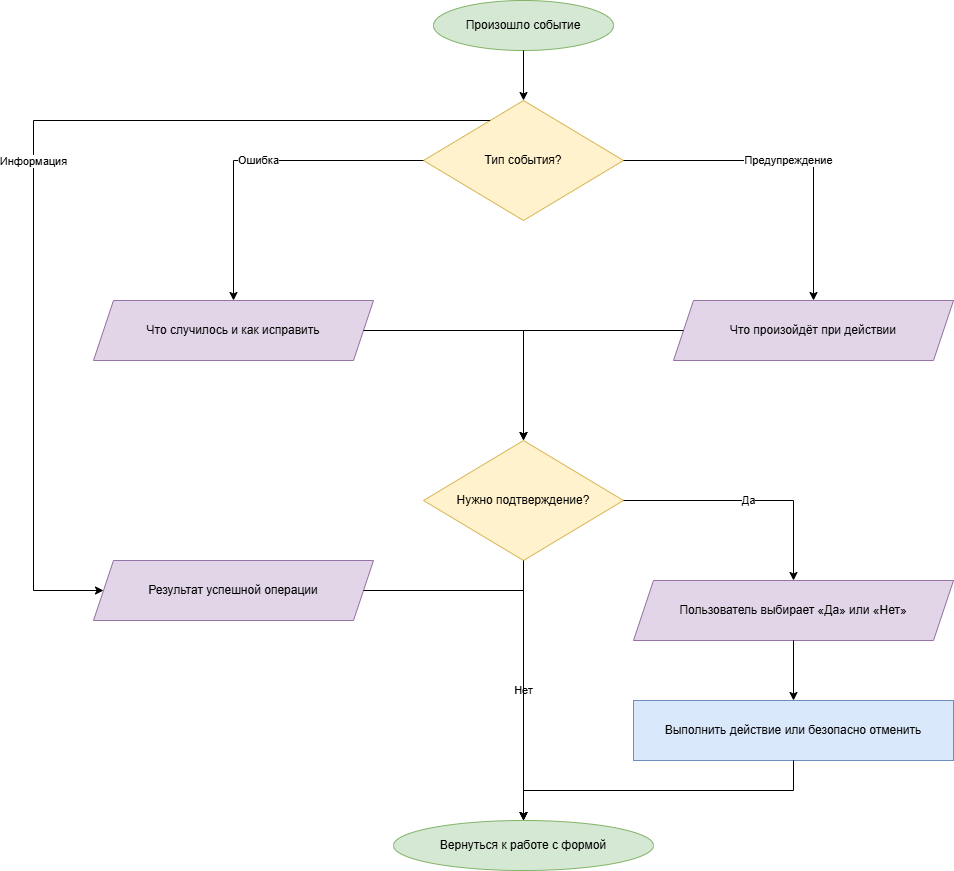

The diagram above was exported from draw.io. Its source (the exported page's mxGraphModel, read from the mxfile embedded in the PNG):
<mxGraphModel dx="1426" dy="849" grid="1" gridSize="10" guides="1" tooltips="1" connect="1" arrows="1" fold="1" page="1" pageScale="1" pageWidth="827" pageHeight="1169" math="0" shadow="0">
  <root>
    <mxCell id="0" />
    <mxCell id="1" parent="0" />
    <mxCell id="JF35PKgDOClva_aPWdBO-1" parent="1" style="ellipse;whiteSpace=wrap;html=1;fillColor=#d5e8d4;strokeColor=#82b366;" value="Произошло событие" vertex="1">
      <mxGeometry height="50" width="180" x="510" y="60" as="geometry" />
    </mxCell>
    <mxCell id="JF35PKgDOClva_aPWdBO-2" parent="1" style="rhombus;whiteSpace=wrap;html=1;fillColor=#fff2cc;strokeColor=#d6b656;" value="Тип события?" vertex="1">
      <mxGeometry height="120" width="200" x="500" y="160" as="geometry" />
    </mxCell>
    <mxCell id="JF35PKgDOClva_aPWdBO-3" parent="1" style="shape=parallelogram;perimeter=parallelogramPerimeter;whiteSpace=wrap;html=1;fixedSize=1;fillColor=#e1d5e7;strokeColor=#9673a6;" value="Что случилось и как исправить" vertex="1">
      <mxGeometry height="60" width="280" x="170" y="360" as="geometry" />
    </mxCell>
    <mxCell id="JF35PKgDOClva_aPWdBO-4" parent="1" style="shape=parallelogram;perimeter=parallelogramPerimeter;whiteSpace=wrap;html=1;fixedSize=1;fillColor=#e1d5e7;strokeColor=#9673a6;" value="Что произойдёт при действии" vertex="1">
      <mxGeometry height="60" width="280" x="750" y="360" as="geometry" />
    </mxCell>
    <mxCell id="JF35PKgDOClva_aPWdBO-5" parent="1" style="shape=parallelogram;perimeter=parallelogramPerimeter;whiteSpace=wrap;html=1;fixedSize=1;fillColor=#e1d5e7;strokeColor=#9673a6;" value="Результат успешной операции" vertex="1">
      <mxGeometry height="60" width="280" x="170" y="620" as="geometry" />
    </mxCell>
    <mxCell id="JF35PKgDOClva_aPWdBO-6" parent="1" style="rhombus;whiteSpace=wrap;html=1;fillColor=#fff2cc;strokeColor=#d6b656;" value="Нужно подтверждение?" vertex="1">
      <mxGeometry height="120" width="200" x="500" y="500" as="geometry" />
    </mxCell>
    <mxCell id="JF35PKgDOClva_aPWdBO-7" parent="1" style="shape=parallelogram;perimeter=parallelogramPerimeter;whiteSpace=wrap;html=1;fixedSize=1;fillColor=#e1d5e7;strokeColor=#9673a6;" value="Пользователь выбирает «Да» или «Нет»" vertex="1">
      <mxGeometry height="60" width="320" x="710" y="640" as="geometry" />
    </mxCell>
    <mxCell id="JF35PKgDOClva_aPWdBO-8" parent="1" style="rounded=0;whiteSpace=wrap;html=1;fillColor=#dae8fc;strokeColor=#6c8ebf;" value="Выполнить действие или безопасно отменить" vertex="1">
      <mxGeometry height="60" width="320" x="710" y="760" as="geometry" />
    </mxCell>
    <mxCell id="JF35PKgDOClva_aPWdBO-9" parent="1" style="ellipse;whiteSpace=wrap;html=1;fillColor=#d5e8d4;strokeColor=#82b366;" value="Вернуться к работе с формой" vertex="1">
      <mxGeometry height="50" width="260" x="470" y="880" as="geometry" />
    </mxCell>
    <mxCell id="JF35PKgDOClva_aPWdBO-10" edge="1" parent="1" source="JF35PKgDOClva_aPWdBO-1" style="edgeStyle=orthogonalEdgeStyle;rounded=0;html=1;strokeColor=#000000;fontColor=#000000;endArrow=classic;" target="JF35PKgDOClva_aPWdBO-2">
      <mxGeometry relative="1" as="geometry" />
    </mxCell>
    <mxCell id="JF35PKgDOClva_aPWdBO-11" edge="1" parent="1" source="JF35PKgDOClva_aPWdBO-2" style="edgeStyle=orthogonalEdgeStyle;rounded=0;html=1;strokeColor=#000000;fontColor=#000000;endArrow=classic;" target="JF35PKgDOClva_aPWdBO-3" value="Ошибка">
      <mxGeometry relative="1" as="geometry" />
    </mxCell>
    <mxCell id="JF35PKgDOClva_aPWdBO-12" edge="1" parent="1" source="JF35PKgDOClva_aPWdBO-2" style="edgeStyle=orthogonalEdgeStyle;rounded=0;html=1;strokeColor=#000000;fontColor=#000000;endArrow=classic;" target="JF35PKgDOClva_aPWdBO-4" value="Предупреждение">
      <mxGeometry relative="1" as="geometry" />
    </mxCell>
    <mxCell id="JF35PKgDOClva_aPWdBO-13" edge="1" parent="1" source="JF35PKgDOClva_aPWdBO-2" style="edgeStyle=orthogonalEdgeStyle;rounded=0;html=1;strokeColor=#000000;fontColor=#000000;endArrow=classic;" target="JF35PKgDOClva_aPWdBO-5" value="Информация">
      <mxGeometry relative="1" as="geometry">
        <Array as="points">
          <mxPoint x="110" y="180" />
          <mxPoint x="110" y="650" />
        </Array>
      </mxGeometry>
    </mxCell>
    <mxCell id="JF35PKgDOClva_aPWdBO-14" edge="1" parent="1" source="JF35PKgDOClva_aPWdBO-3" style="edgeStyle=orthogonalEdgeStyle;rounded=0;html=1;strokeColor=#000000;fontColor=#000000;endArrow=classic;" target="JF35PKgDOClva_aPWdBO-6">
      <mxGeometry relative="1" as="geometry" />
    </mxCell>
    <mxCell id="JF35PKgDOClva_aPWdBO-15" edge="1" parent="1" source="JF35PKgDOClva_aPWdBO-4" style="edgeStyle=orthogonalEdgeStyle;rounded=0;html=1;strokeColor=#000000;fontColor=#000000;endArrow=classic;" target="JF35PKgDOClva_aPWdBO-6">
      <mxGeometry relative="1" as="geometry" />
    </mxCell>
    <mxCell id="JF35PKgDOClva_aPWdBO-16" edge="1" parent="1" source="JF35PKgDOClva_aPWdBO-6" style="edgeStyle=orthogonalEdgeStyle;rounded=0;html=1;strokeColor=#000000;fontColor=#000000;endArrow=classic;" target="JF35PKgDOClva_aPWdBO-7" value="Да">
      <mxGeometry relative="1" as="geometry" />
    </mxCell>
    <mxCell id="JF35PKgDOClva_aPWdBO-17" edge="1" parent="1" source="JF35PKgDOClva_aPWdBO-6" style="edgeStyle=orthogonalEdgeStyle;rounded=0;html=1;strokeColor=#000000;fontColor=#000000;endArrow=classic;" target="JF35PKgDOClva_aPWdBO-9" value="Нет">
      <mxGeometry relative="1" as="geometry" />
    </mxCell>
    <mxCell id="JF35PKgDOClva_aPWdBO-18" edge="1" parent="1" source="JF35PKgDOClva_aPWdBO-7" style="edgeStyle=orthogonalEdgeStyle;rounded=0;html=1;strokeColor=#000000;fontColor=#000000;endArrow=classic;" target="JF35PKgDOClva_aPWdBO-8">
      <mxGeometry relative="1" as="geometry" />
    </mxCell>
    <mxCell id="JF35PKgDOClva_aPWdBO-19" edge="1" parent="1" source="JF35PKgDOClva_aPWdBO-8" style="edgeStyle=orthogonalEdgeStyle;rounded=0;html=1;strokeColor=#000000;fontColor=#000000;endArrow=classic;" target="JF35PKgDOClva_aPWdBO-9">
      <mxGeometry relative="1" as="geometry" />
    </mxCell>
    <mxCell id="JF35PKgDOClva_aPWdBO-20" edge="1" parent="1" source="JF35PKgDOClva_aPWdBO-5" style="edgeStyle=orthogonalEdgeStyle;rounded=0;html=1;strokeColor=#000000;fontColor=#000000;endArrow=classic;" target="JF35PKgDOClva_aPWdBO-9">
      <mxGeometry relative="1" as="geometry" />
    </mxCell>
  </root>
</mxGraphModel>